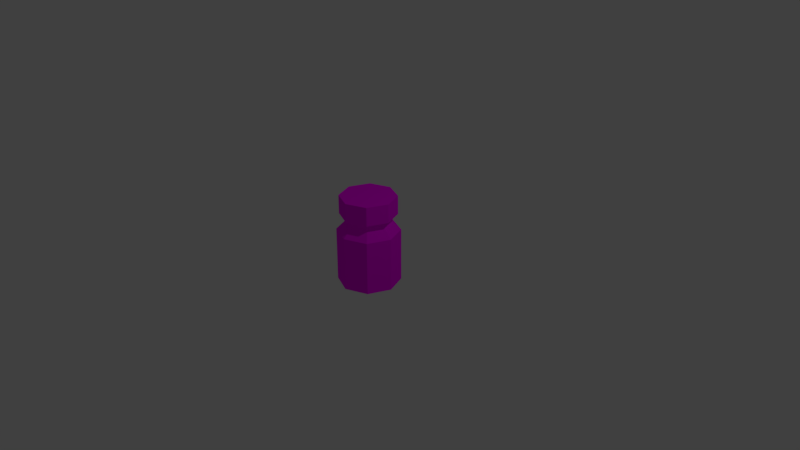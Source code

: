 # Source: xarope01.blend  (saved by Blender 2.79.0; exported with 4.5.12 LTS)
import bpy
from mathutils import Matrix  # noqa: F401  (used for matrix-valued properties, if any)

bpy.ops.wm.read_factory_settings(use_empty=True)
scene = bpy.context.scene
scene.name = 'Scene'

# ---- collections
col_collection_1 = bpy.data.collections.new('Collection 1'); scene.collection.children.link(col_collection_1)

# ---- images (referenced by path relative to the original .blend; pixels are not part of the script)
import os
ASSET_DIR = os.environ.get("B2B_ASSET_DIR", "")  # directory of the original .blend (textures are referenced by path, not embedded)
HERE = os.path.dirname(os.path.abspath(__file__))  # packed textures are extracted next to this script under _unpacked/

def load_image(name, relpath, width, height, colorspace="sRGB"):
    """Load a texture the original file referenced (path relative to the .blend, or extracted next to this script)."""
    p = next((c for c in (os.path.join(HERE, relpath), os.path.join(ASSET_DIR, relpath)) if relpath and os.path.exists(c)), "")
    if p:
        img = bpy.data.images.load(p, check_existing=True)
        img.name = name
    else:  # same state as the original file: an image datablock whose file is absent (Cycles renders it pink)
        img = bpy.data.images.new(name, width, height)
        img.source = "FILE"
        img.filepath = "//" + (relpath or name)
    img.colorspace_settings.name = colorspace
    return img
img_color_palete_png = load_image('color_palete.png', 'color_palete.png', 1024, 1024, 'sRGB')

# ---- materials (node trees are filled in below, after node groups)
mat_matcharope = bpy.data.materials.new('matCharope')
mat_matcharope.alpha_threshold = 0.0
mat_matcharope.roughness = 0.5

# ---- material node trees
mat_matcharope.use_nodes = True; mat_matcharope.node_tree.nodes.clear()
_N = mat_matcharope.node_tree.nodes; _L = mat_matcharope.node_tree.links
n0 = _N.new('ShaderNodeOutputMaterial'); n0.name = 'Material Output'; n0.location = (300, 300)
n1 = _N.new('ShaderNodeBsdfDiffuse'); n1.name = 'Diffuse BSDF'; n1.location = (10, 300)
n2 = _N.new('ShaderNodeTexImage'); n2.name = 'Image Texture'; n2.location = (-240, 420)
n2.width = 140
n2.image = img_color_palete_png
_L.new(n1.outputs[0], n0.inputs[0])
_L.new(n2.outputs[0], n1.inputs[0])
n0.is_active_output = True

# ---- world
world_world = bpy.data.worlds.new('World'); scene.world = world_world
world_world.color = (0.05088, 0.05088, 0.05088)
world_world.use_sun_shadow = False
world_world.sun_shadow_jitter_overblur = 0.0
world_world.cycles.sampling_method = 'MANUAL'

# ---- cameras
cam_camera = bpy.data.cameras.new('Camera')
cam_camera.clip_end = 100.0
cam_camera.lens = 35.0
cam_camera.sensor_width = 32.0
cam_camera.sensor_height = 18.0
cam_camera.ortho_scale = 7.314
cam_camera.dof.focus_distance = 0.0

# ---- lights
light_lamp = bpy.data.lights.new('Lamp', 'POINT')
light_lamp.transmission_factor = 0.0
light_lamp.cutoff_distance = 30.0
light_lamp.energy = 100.0
light_lamp.shadow_buffer_clip_start = 1.001
light_lamp.shadow_soft_size = 0.1
light_lamp.shadow_maximum_resolution = 0.006
light_lamp.use_absolute_resolution = True

# ---- meshes
me_cylinder_001 = bpy.data.meshes.new('Cylinder.001')
me_cylinder_001.from_pydata([(0.0, 1.0, -1.0), (0.0, 1.0, 1.0), (0.7071, 0.7071, -1.0), (0.7071, 0.7071, 1.0), (1.0, -4.371e-08, -1.0), (1.0, -4.371e-08, 1.0), (0.7071, -0.7071, -1.0), (0.7071, -0.7071, 1.0), (-8.742e-08, -1.0, -1.0), (-8.742e-08, -1.0, 1.0), (-0.7071, -0.7071, -1.0), (-0.7071, -0.7071, 1.0), (-1.0, 1.192e-08, -1.0), (-1.0, 1.192e-08, 1.0), (-0.7071, 0.7071, -1.0), (-0.7071, 0.7071, 1.0), (0.5142, 0.5142, 1.32), (1.64e-09, 0.7271, 1.32), (0.7271, -2.975e-08, 1.32), (0.5142, -0.5142, 1.32), (-6.193e-08, -0.7271, 1.32), (-0.5142, -0.5142, 1.32), (-0.7271, 1.07e-08, 1.32), (-0.5142, 0.5142, 1.32), (0.5142, 0.5142, 2.009), (-6.01e-08, 0.7271, 2.009), (0.7271, -2.975e-08, 2.009), (0.5142, -0.5142, 2.009), (-1.237e-07, -0.7271, 2.009), (-0.5142, -0.5142, 2.009), (-0.7271, 1.07e-08, 2.009), (-0.5142, 0.5142, 2.009), (0.2357, 0.9024, -1.0), (0.4714, 0.8047, -1.0), (0.4714, 0.8047, 1.0), (0.2357, 0.9024, 1.0), (-7.105e-15, 1.0, -0.8031), (-7.105e-15, 1.0, 0.8031), (0.7071, 0.7071, 0.8031), (0.7071, 0.7071, -0.8031), (0.8047, 0.4714, -1.0), (0.9024, 0.2357, -1.0), (0.9024, 0.2357, 1.0), (0.8047, 0.4714, 1.0), (1.0, -4.371e-08, 0.8031), (1.0, -4.371e-08, -0.8031), (0.9024, -0.2357, -1.0), (0.8047, -0.4714, -1.0), (0.8047, -0.4714, 1.0), (0.9024, -0.2357, 1.0), (0.7071, -0.7071, 0.8031), (0.7071, -0.7071, -0.8031), (0.4714, -0.8047, -1.0), (0.2357, -0.9024, -1.0), (0.2357, -0.9024, 1.0), (0.4714, -0.8047, 1.0), (-8.742e-08, -1.0, 0.8031), (-8.742e-08, -1.0, -0.8031), (-0.2357, -0.9024, -1.0), (-0.4714, -0.8047, -1.0), (-0.4714, -0.8047, 1.0), (-0.2357, -0.9024, 1.0), (-0.7071, -0.7071, 0.8031), (-0.7071, -0.7071, -0.8031), (-0.8047, -0.4714, -1.0), (-0.9024, -0.2357, -1.0), (-0.9024, -0.2357, 1.0), (-0.8047, -0.4714, 1.0), (-1.0, 1.192e-08, 0.8031), (-1.0, 1.192e-08, -0.8031), (-0.9024, 0.2357, -1.0), (-0.8047, 0.4714, -1.0), (-0.8047, 0.4714, 1.0), (-0.9024, 0.2357, 1.0), (-0.7071, 0.7071, 0.8031), (-0.7071, 0.7071, -0.8031), (-0.4714, 0.8047, -1.0), (-0.2357, 0.9024, -1.0), (-0.2357, 0.9024, 1.0), (-0.4714, 0.8047, 1.0), (-0.4714, 0.8047, -0.8031), (-0.2357, 0.9024, -0.8031), (-0.4714, 0.8047, 0.8031), (-0.2357, 0.9024, 0.8031), (-0.9024, 0.2357, -0.8031), (-0.8047, 0.4714, -0.8031), (-0.9024, 0.2357, 0.8031), (-0.8047, 0.4714, 0.8031), (-0.8047, -0.4714, -0.8031), (-0.9024, -0.2357, -0.8031), (-0.8047, -0.4714, 0.8031), (-0.9024, -0.2357, 0.8031), (-0.2357, -0.9024, -0.8031), (-0.4714, -0.8047, -0.8031), (-0.2357, -0.9024, 0.8031), (-0.4714, -0.8047, 0.8031), (0.4714, -0.8047, -0.8031), (0.2357, -0.9024, -0.8031), (0.4714, -0.8047, 0.8031), (0.2357, -0.9024, 0.8031), (0.9024, -0.2357, -0.8031), (0.8047, -0.4714, -0.8031), (0.9024, -0.2357, 0.8031), (0.8047, -0.4714, 0.8031), (0.8047, 0.4714, -0.8031), (0.9024, 0.2357, -0.8031), (0.8047, 0.4714, 0.8031), (0.9024, 0.2357, 0.8031), (0.2357, 0.9024, -0.8031), (0.4714, 0.8047, -0.8031), (0.2357, 0.9024, 0.8031), (0.4714, 0.8047, 0.8031), (2.19e-08, 0.7273, 1.606), (1.178e-08, 0.9024, 2.311), (0.5143, 0.5143, 1.606), (0.6381, 0.6381, 2.311), (0.7273, -3.174e-08, 1.606), (0.9024, -3.941e-08, 2.311), (0.5143, -0.5143, 1.606), (0.6381, -0.6381, 2.311), (-4.217e-08, -0.7273, 1.606), (-6.71e-08, -0.9024, 2.311), (-0.5143, -0.5143, 1.606), (-0.6381, -0.6381, 2.311), (-0.7273, 1.158e-08, 1.606), (-0.9024, 1.079e-08, 2.311), (-0.5143, 0.5143, 1.606), (-0.6381, 0.6381, 2.311), (1.178e-08, 0.9024, 1.606), (0.6381, 0.6381, 1.606), (0.9024, -3.941e-08, 1.606), (0.6381, -0.6381, 1.606), (-6.71e-08, -0.9024, 1.606), (-0.6381, -0.6381, 1.606), (-0.9024, 1.079e-08, 1.606), (-0.6381, 0.6381, 1.606)], [], [(7, 48, 49, 5, 18, 19), (0, 32, 33, 2, 40, 41, 4, 46, 47, 6, 52, 53, 8, 58, 59, 10, 64, 65, 12, 70, 71, 14, 76, 77), (23, 22, 30, 31), (13, 66, 67, 11, 21, 22), (9, 54, 55, 7, 19, 20), (15, 72, 73, 13, 22, 23), (5, 42, 43, 3, 16, 18), (11, 60, 61, 9, 20, 21), (1, 78, 79, 15, 23, 17), (3, 34, 35, 1, 17, 16), (21, 20, 28, 29), (19, 18, 26, 27), (16, 17, 25, 24), (17, 23, 31, 25), (22, 21, 29, 30), (20, 19, 27, 28), (18, 16, 24, 26), (34, 3, 38, 111, 110, 37, 1, 35), (81, 36, 0, 77, 76, 14, 75, 80), (83, 37, 36, 81, 80, 75, 74, 82), (78, 1, 37, 83, 82, 74, 15, 79), (85, 75, 14, 71, 70, 12, 69, 84), (87, 74, 75, 85, 84, 69, 68, 86), (72, 15, 74, 87, 86, 68, 13, 73), (89, 69, 12, 65, 64, 10, 63, 88), (91, 68, 69, 89, 88, 63, 62, 90), (66, 13, 68, 91, 90, 62, 11, 67), (93, 63, 10, 59, 58, 8, 57, 92), (95, 62, 63, 93, 92, 57, 56, 94), (54, 9, 56, 99, 98, 50, 7, 55), (48, 7, 50, 103, 102, 44, 5, 49), (97, 57, 8, 53, 52, 6, 51, 96), (101, 51, 6, 47, 46, 4, 45, 100), (103, 50, 51, 101, 100, 45, 44, 102), (105, 45, 4, 41, 40, 2, 39, 104), (107, 44, 45, 105, 104, 39, 38, 106), (42, 5, 44, 107, 106, 38, 3, 43), (109, 39, 2, 33, 32, 0, 36, 108), (111, 38, 39, 109, 108, 36, 37, 110), (128, 113, 115, 129), (129, 115, 117, 130), (130, 117, 119, 131), (131, 119, 121, 132), (132, 121, 123, 133), (133, 123, 125, 134), (115, 113, 127, 125, 123, 121, 119, 117), (134, 125, 127, 135), (135, 127, 113, 128), (114, 112, 128, 129), (116, 114, 129, 130), (118, 116, 130, 131), (120, 118, 131, 132), (122, 120, 132, 133), (124, 122, 133, 134), (126, 124, 134, 135), (112, 126, 135, 128), (99, 56, 57, 97, 96, 51, 50, 98), (60, 11, 62, 95, 94, 56, 9, 61)])
_uv = me_cylinder_001.uv_layers.new(name='UVMap')
_uv.uv.foreach_set('vector', [0.4629, 0.9643, 0.4852, 0.9514, 0.4852, 0.9256, 0.4629, 0.9128, 0.4406, 0.9256, 0.4406, 0.9514, 0.4629, 0.9643, 0.4695, 0.9634, 0.4757, 0.9608, 0.4811, 0.9567, 0.4852, 0.9514, 0.4877, 0.9452, 0.4886, 0.9385, 0.4877, 0.9319, 0.4852, 0.9256, 0.4811, 0.9203, 0.4757, 0.9162, 0.4695, 0.9137, 0.4629, 0.9128, 0.4562, 0.9137, 0.45, 0.9162, 0.4447, 0.9203, 0.4406, 0.9256, 0.438, 0.9319, 0.4371, 0.9385, 0.438, 0.9452, 0.4406, 0.9514, 0.4447, 0.9567, 0.45, 0.9608, 0.4562, 0.9634, 0.4371, 0.9128, 0.4886, 0.9128, 0.4886, 0.9643, 0.4371, 0.9643, 0.4629, 0.9643, 0.4852, 0.9514, 0.4852, 0.9256, 0.4629, 0.9128, 0.4406, 0.9256, 0.4406, 0.9514, 0.4629, 0.9643, 0.4852, 0.9514, 0.4852, 0.9256, 0.4629, 0.9128, 0.4406, 0.9256, 0.4406, 0.9514, 0.4629, 0.9643, 0.4852, 0.9514, 0.4852, 0.9256, 0.4629, 0.9128, 0.4406, 0.9256, 0.4406, 0.9514, 0.4629, 0.9643, 0.4852, 0.9514, 0.4852, 0.9256, 0.4629, 0.9128, 0.4406, 0.9256, 0.4406, 0.9514, 0.4629, 0.9643, 0.4852, 0.9514, 0.4852, 0.9256, 0.4629, 0.9128, 0.4406, 0.9256, 0.4406, 0.9514, 0.4629, 0.9643, 0.4852, 0.9514, 0.4852, 0.9256, 0.4629, 0.9128, 0.4406, 0.9256, 0.4406, 0.9514, 0.4629, 0.9643, 0.4852, 0.9514, 0.4852, 0.9256, 0.4629, 0.9128, 0.4406, 0.9256, 0.4406, 0.9514, 0.4371, 0.9128, 0.4886, 0.9128, 0.4886, 0.9643, 0.4371, 0.9643, 0.4371, 0.9128, 0.4886, 0.9128, 0.4886, 0.9643, 0.4371, 0.9643, 0.4371, 0.9128, 0.4886, 0.9128, 0.4886, 0.9643, 0.4371, 0.9643, 0.4371, 0.9128, 0.4886, 0.9128, 0.4886, 0.9643, 0.4371, 0.9643, 0.4371, 0.9128, 0.4886, 0.9128, 0.4886, 0.9643, 0.4371, 0.9643, 0.4371, 0.9128, 0.4886, 0.9128, 0.4886, 0.9643, 0.4371, 0.9643, 0.4371, 0.9128, 0.4886, 0.9128, 0.4886, 0.9643, 0.4371, 0.9643, 0.4886, 0.9128, 0.4886, 0.9643, 0.4371, 0.9643, 0.4371, 0.9643, 0.4371, 0.9643, 0.4371, 0.9128, 0.4886, 0.9128, 0.4886, 0.9128, 0.4886, 0.9128, 0.4886, 0.9643, 0.4371, 0.9643, 0.4371, 0.9643, 0.4371, 0.9643, 0.4371, 0.9128, 0.4886, 0.9128, 0.4886, 0.9128, 0.4181, 0.8031, 0.4181, 0.8546, 0.3666, 0.8546, 0.3666, 0.8546, 0.3666, 0.8546, 0.3666, 0.8031, 0.4181, 0.8031, 0.4181, 0.8031, 0.4886, 0.9128, 0.4886, 0.9643, 0.4371, 0.9643, 0.4371, 0.9643, 0.4371, 0.9643, 0.4371, 0.9128, 0.4886, 0.9128, 0.4886, 0.9128, 0.4886, 0.9128, 0.4886, 0.9643, 0.4371, 0.9643, 0.4371, 0.9643, 0.4371, 0.9643, 0.4371, 0.9128, 0.4886, 0.9128, 0.4886, 0.9128, 0.4181, 0.8031, 0.4181, 0.8546, 0.3666, 0.8546, 0.3666, 0.8546, 0.3666, 0.8546, 0.3666, 0.8031, 0.4181, 0.8031, 0.4181, 0.8031, 0.4886, 0.9128, 0.4886, 0.9643, 0.4371, 0.9643, 0.4371, 0.9643, 0.4371, 0.9643, 0.4371, 0.9128, 0.4886, 0.9128, 0.4886, 0.9128, 0.4886, 0.9128, 0.4886, 0.9643, 0.4371, 0.9643, 0.4371, 0.9643, 0.4371, 0.9643, 0.4371, 0.9128, 0.4886, 0.9128, 0.4886, 0.9128, 0.4181, 0.8031, 0.4181, 0.8546, 0.3666, 0.8546, 0.3666, 0.8546, 0.3666, 0.8546, 0.3666, 0.8031, 0.4181, 0.8031, 0.4181, 0.8031, 0.4886, 0.9128, 0.4886, 0.9643, 0.4371, 0.9643, 0.4371, 0.9643, 0.4371, 0.9643, 0.4371, 0.9128, 0.4886, 0.9128, 0.4886, 0.9128, 0.4886, 0.9128, 0.4886, 0.9643, 0.4371, 0.9643, 0.4371, 0.9643, 0.4371, 0.9643, 0.4371, 0.9128, 0.4886, 0.9128, 0.4886, 0.9128, 0.4181, 0.8031, 0.4181, 0.8546, 0.3666, 0.8546, 0.3666, 0.8546, 0.3666, 0.8546, 0.3666, 0.8031, 0.4181, 0.8031, 0.4181, 0.8031, 0.4886, 0.9128, 0.4886, 0.9643, 0.4371, 0.9643, 0.4371, 0.9643, 0.4371, 0.9643, 0.4371, 0.9128, 0.4886, 0.9128, 0.4886, 0.9128, 0.4886, 0.9128, 0.4886, 0.9643, 0.4371, 0.9643, 0.4371, 0.9643, 0.4371, 0.9643, 0.4371, 0.9128, 0.4886, 0.9128, 0.4886, 0.9128, 0.4886, 0.9128, 0.4886, 0.9643, 0.4371, 0.9643, 0.4371, 0.9643, 0.4371, 0.9643, 0.4371, 0.9128, 0.4886, 0.9128, 0.4886, 0.9128, 0.4886, 0.9128, 0.4886, 0.9643, 0.4371, 0.9643, 0.4371, 0.9643, 0.4371, 0.9643, 0.4371, 0.9128, 0.4886, 0.9128, 0.4886, 0.9128, 0.4181, 0.8031, 0.4181, 0.8546, 0.3666, 0.8546, 0.3666, 0.8546, 0.3666, 0.8546, 0.3666, 0.8031, 0.4181, 0.8031, 0.4181, 0.8031, 0.4886, 0.9128, 0.4886, 0.9643, 0.4371, 0.9643, 0.4371, 0.9643, 0.4371, 0.9643, 0.4371, 0.9128, 0.4886, 0.9128, 0.4886, 0.9128, 0.4181, 0.8031, 0.4181, 0.8546, 0.3666, 0.8546, 0.3666, 0.8546, 0.3666, 0.8546, 0.3666, 0.8031, 0.4181, 0.8031, 0.4181, 0.8031, 0.4886, 0.9128, 0.4886, 0.9643, 0.4371, 0.9643, 0.4371, 0.9643, 0.4371, 0.9643, 0.4371, 0.9128, 0.4886, 0.9128, 0.4886, 0.9128, 0.4886, 0.9128, 0.4886, 0.9643, 0.4371, 0.9643, 0.4371, 0.9643, 0.4371, 0.9643, 0.4371, 0.9128, 0.4886, 0.9128, 0.4886, 0.9128, 0.4181, 0.8031, 0.4181, 0.8546, 0.3666, 0.8546, 0.3666, 0.8546, 0.3666, 0.8546, 0.3666, 0.8031, 0.4181, 0.8031, 0.4181, 0.8031, 0.7266, 0.8091, 0.7781, 0.8091, 0.7781, 0.8606, 0.7266, 0.8606, 0.7266, 0.8091, 0.7781, 0.8091, 0.7781, 0.8606, 0.7266, 0.8606, 0.7266, 0.8091, 0.7781, 0.8091, 0.7781, 0.8606, 0.7266, 0.8606, 0.7266, 0.8091, 0.7781, 0.8091, 0.7781, 0.8606, 0.7266, 0.8606, 0.7266, 0.8091, 0.7781, 0.8091, 0.7781, 0.8606, 0.7266, 0.8606, 0.7266, 0.8091, 0.7781, 0.8091, 0.7781, 0.8606, 0.7266, 0.8606, 0.7524, 0.8606, 0.7706, 0.853, 0.7781, 0.8348, 0.7706, 0.8166, 0.7524, 0.8091, 0.7342, 0.8166, 0.7266, 0.8348, 0.7342, 0.853, 0.7266, 0.8091, 0.7781, 0.8091, 0.7781, 0.8606, 0.7266, 0.8606, 0.7266, 0.8091, 0.7781, 0.8091, 0.7781, 0.8606, 0.7266, 0.8606, 0.7266, 0.8091, 0.7781, 0.8091, 0.7781, 0.8606, 0.7266, 0.8606, 0.7266, 0.8091, 0.7781, 0.8091, 0.7781, 0.8606, 0.7266, 0.8606, 0.7266, 0.8091, 0.7781, 0.8091, 0.7781, 0.8606, 0.7266, 0.8606, 0.7266, 0.8091, 0.7781, 0.8091, 0.7781, 0.8606, 0.7266, 0.8606, 0.7266, 0.8091, 0.7781, 0.8091, 0.7781, 0.8606, 0.7266, 0.8606, 0.7266, 0.8091, 0.7781, 0.8091, 0.7781, 0.8606, 0.7266, 0.8606, 0.7266, 0.8091, 0.7781, 0.8091, 0.7781, 0.8606, 0.7266, 0.8606, 0.7266, 0.8091, 0.7781, 0.8091, 0.7781, 0.8606, 0.7266, 0.8606, 0.4181, 0.8031, 0.4181, 0.8546, 0.3666, 0.8546, 0.3666, 0.8546, 0.3666, 0.8546, 0.3666, 0.8031, 0.4181, 0.8031, 0.4181, 0.8031, 0.4886, 0.9128, 0.4886, 0.9643, 0.4371, 0.9643, 0.4371, 0.9643, 0.4371, 0.9643, 0.4371, 0.9128, 0.4886, 0.9128, 0.4886, 0.9128])
me_cylinder_001.materials.append(mat_matcharope)
me_cylinder_001.use_remesh_preserve_volume = False
me_cylinder_001.use_remesh_preserve_attributes = False
me_cylinder_001.use_mirror_vertex_groups = False
me_cylinder_001.update()

# ---- objects
ob_cylinder = bpy.data.objects.new('Cylinder', me_cylinder_001)
ob_lamp = bpy.data.objects.new('Lamp', light_lamp)
ob_camera = bpy.data.objects.new('Camera', cam_camera)

# ---- transforms, parenting, visibility, modifiers, constraints
ob_cylinder.location = (0.0, 0.0, 0.0)
ob_cylinder.scale = (0.413, 0.413, 0.3575)
ob_cylinder.lineart.crease_threshold = 0.0
ob_lamp.location = (4.076, 1.005, 5.904)
ob_lamp.rotation_euler = (0.6503, 0.05522, 1.866)
ob_lamp.lock_rotations_4d = False
ob_lamp.empty_display_type = 'ARROWS'
ob_lamp.color = (0.0, 0.0, 0.0, 0.0)
ob_lamp.lineart.crease_threshold = 0.0
ob_camera.location = (7.481, -6.508, 5.344)
ob_camera.rotation_euler = (1.109, 0.0, 0.8149)
ob_camera.lock_rotations_4d = False
ob_camera.empty_display_type = 'ARROWS'
ob_camera.color = (0.0, 0.0, 0.0, 0.0)
ob_camera.display_type = 'WIRE'
ob_camera.lineart.crease_threshold = 0.0

# ---- collection membership
col_collection_1.objects.link(ob_cylinder)
col_collection_1.objects.link(ob_lamp)
col_collection_1.objects.link(ob_camera)

# ---- scene / render settings (as saved in the file)
scene.camera = ob_camera
scene.frame_start = 1; scene.frame_end = 250; scene.frame_set(2)
scene.render.engine = 'CYCLES'
scene.render.resolution_percentage = 50
scene.render.dither_intensity = 0.0
scene.cycles.use_denoising = False
scene.cycles.samples = 128
scene.cycles.sampling_pattern = 'TABULATED_SOBOL'
scene.cycles.use_adaptive_sampling = False
scene.cycles.use_light_tree = False
scene.cycles.blur_glossy = 0.0
scene.cycles.sample_clamp_indirect = 0.0
scene.view_settings.view_transform = 'Standard'
bpy.context.view_layer.update()

